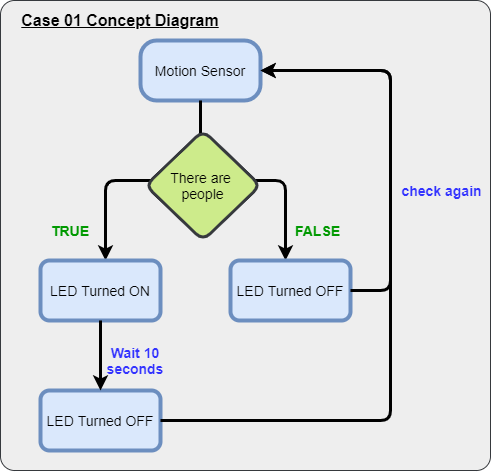

The diagram above was exported from draw.io. Its source (the exported page's mxGraphModel, read from the mxfile embedded in the PNG):
<mxGraphModel dx="1108" dy="665" grid="1" gridSize="10" guides="1" tooltips="1" connect="1" arrows="1" fold="1" page="1" pageScale="1" pageWidth="850" pageHeight="1100" math="0" shadow="0">
  <root>
    <mxCell id="0" />
    <mxCell id="1" parent="0" />
    <mxCell id="O8h8WT_wgB2fewq3qX8l-14" value="" style="rounded=1;whiteSpace=wrap;html=1;arcSize=3;fillColor=#eeeeee;strokeColor=#36393d;" parent="1" vertex="1">
      <mxGeometry x="250" y="130" width="490" height="470" as="geometry" />
    </mxCell>
    <mxCell id="O8h8WT_wgB2fewq3qX8l-1" value="&lt;font style=&quot;font-size: 14px&quot;&gt;Motion Sensor&lt;/font&gt;" style="rounded=1;whiteSpace=wrap;html=1;fillColor=#dae8fc;strokeColor=#6c8ebf;strokeWidth=4;arcSize=27;" parent="1" vertex="1">
      <mxGeometry x="390" y="170" width="120" height="60" as="geometry" />
    </mxCell>
    <mxCell id="O8h8WT_wgB2fewq3qX8l-4" value="" style="edgeStyle=segmentEdgeStyle;endArrow=classic;html=1;strokeWidth=3;exitX=1;exitY=0.5;exitDx=0;exitDy=0;exitPerimeter=0;" parent="1" edge="1" source="O8h8WT_wgB2fewq3qX8l-6">
      <mxGeometry width="50" height="50" relative="1" as="geometry">
        <mxPoint x="445" y="330" as="sourcePoint" />
        <mxPoint x="355" y="390" as="targetPoint" />
        <Array as="points">
          <mxPoint x="450" y="310" />
          <mxPoint x="355" y="310" />
        </Array>
      </mxGeometry>
    </mxCell>
    <mxCell id="O8h8WT_wgB2fewq3qX8l-5" value="" style="edgeStyle=segmentEdgeStyle;endArrow=classic;html=1;strokeWidth=3;exitX=1;exitY=0.5;exitDx=0;exitDy=0;exitPerimeter=0;" parent="1" edge="1" source="O8h8WT_wgB2fewq3qX8l-6">
      <mxGeometry width="50" height="50" relative="1" as="geometry">
        <mxPoint x="455" y="330" as="sourcePoint" />
        <mxPoint x="535" y="390" as="targetPoint" />
        <Array as="points">
          <mxPoint x="450" y="310" />
          <mxPoint x="535" y="310" />
        </Array>
      </mxGeometry>
    </mxCell>
    <mxCell id="O8h8WT_wgB2fewq3qX8l-6" value="" style="line;strokeWidth=3;direction=south;html=1;" parent="1" vertex="1">
      <mxGeometry x="445" y="230" width="10" height="70" as="geometry" />
    </mxCell>
    <mxCell id="O8h8WT_wgB2fewq3qX8l-7" value="&lt;font style=&quot;font-size: 14px&quot;&gt;TRUE&lt;/font&gt;" style="text;html=1;strokeColor=none;fillColor=none;align=center;verticalAlign=middle;whiteSpace=wrap;rounded=0;fontColor=#009900;fontStyle=1" parent="1" vertex="1">
      <mxGeometry x="300" y="350" width="40" height="20" as="geometry" />
    </mxCell>
    <mxCell id="O8h8WT_wgB2fewq3qX8l-8" value="&lt;font style=&quot;font-size: 14px&quot;&gt;FALSE&lt;/font&gt;" style="text;html=1;strokeColor=none;fillColor=none;align=center;verticalAlign=middle;whiteSpace=wrap;rounded=0;fontStyle=1;fontColor=#009900;" parent="1" vertex="1">
      <mxGeometry x="520" y="350" width="95" height="20" as="geometry" />
    </mxCell>
    <mxCell id="O8h8WT_wgB2fewq3qX8l-9" value="&lt;font size=&quot;1&quot;&gt;&lt;span style=&quot;color: rgb(0 , 0 , 0) ; font-family: &amp;#34;helvetica&amp;#34; ; font-style: normal ; font-weight: 400 ; letter-spacing: normal ; text-align: center ; text-indent: 0px ; text-transform: none ; word-spacing: 0px ; display: inline ; float: none ; font-size: 14px&quot;&gt;LED Turned OFF&lt;/span&gt;&lt;/font&gt;" style="rounded=1;whiteSpace=wrap;html=1;fillColor=#dae8fc;strokeColor=#6c8ebf;strokeWidth=4;" parent="1" vertex="1">
      <mxGeometry x="480" y="390" width="120" height="60" as="geometry" />
    </mxCell>
    <mxCell id="O8h8WT_wgB2fewq3qX8l-10" value="&lt;font&gt;&lt;span style=&quot;color: rgb(0 , 0 , 0) ; font-family: &amp;#34;helvetica&amp;#34; ; font-style: normal ; font-weight: 400 ; letter-spacing: normal ; text-align: center ; text-indent: 0px ; text-transform: none ; word-spacing: 0px ; display: inline ; float: none&quot;&gt;&lt;font style=&quot;font-size: 14px&quot;&gt;LED Turned ON&lt;/font&gt;&lt;/span&gt;&lt;br&gt;&lt;/font&gt;" style="rounded=1;whiteSpace=wrap;html=1;fillColor=#dae8fc;strokeColor=#6c8ebf;strokeWidth=4;" parent="1" vertex="1">
      <mxGeometry x="290" y="390" width="120" height="60" as="geometry" />
    </mxCell>
    <mxCell id="O8h8WT_wgB2fewq3qX8l-12" value="&lt;font style=&quot;font-size: 14px&quot;&gt;Wait 10 seconds&lt;/font&gt;" style="text;html=1;strokeColor=none;fillColor=none;align=center;verticalAlign=middle;whiteSpace=wrap;rounded=0;fontColor=#3333FF;fontStyle=1" parent="1" vertex="1">
      <mxGeometry x="345" y="480" width="80" height="20" as="geometry" />
    </mxCell>
    <mxCell id="O8h8WT_wgB2fewq3qX8l-15" value="&lt;b&gt;&lt;u&gt;&lt;font style=&quot;font-size: 16px&quot;&gt;Case 01 Concept Diagram&lt;/font&gt;&lt;/u&gt;&lt;/b&gt;" style="text;html=1;strokeColor=none;fillColor=none;align=center;verticalAlign=middle;whiteSpace=wrap;rounded=0;" parent="1" vertex="1">
      <mxGeometry x="260" y="140" width="220" height="20" as="geometry" />
    </mxCell>
    <mxCell id="Rx2kTTrYQahgxUZ_hNjE-2" value="&lt;font size=&quot;1&quot;&gt;&lt;span style=&quot;color: rgb(0 , 0 , 0) ; font-family: &amp;#34;helvetica&amp;#34; ; font-style: normal ; font-weight: 400 ; letter-spacing: normal ; text-align: center ; text-indent: 0px ; text-transform: none ; word-spacing: 0px ; display: inline ; float: none ; font-size: 14px&quot;&gt;LED Turned OFF&lt;/span&gt;&lt;/font&gt;" style="rounded=1;whiteSpace=wrap;html=1;fillColor=#dae8fc;strokeColor=#6c8ebf;strokeWidth=4;" vertex="1" parent="1">
      <mxGeometry x="290" y="520" width="120" height="60" as="geometry" />
    </mxCell>
    <mxCell id="Rx2kTTrYQahgxUZ_hNjE-3" value="" style="endArrow=classic;html=1;exitX=0.5;exitY=1;exitDx=0;exitDy=0;entryX=0.5;entryY=0;entryDx=0;entryDy=0;strokeWidth=3;" edge="1" parent="1" source="O8h8WT_wgB2fewq3qX8l-10" target="Rx2kTTrYQahgxUZ_hNjE-2">
      <mxGeometry width="50" height="50" relative="1" as="geometry">
        <mxPoint x="340" y="490" as="sourcePoint" />
        <mxPoint x="390" y="440" as="targetPoint" />
      </mxGeometry>
    </mxCell>
    <mxCell id="Rx2kTTrYQahgxUZ_hNjE-4" value="" style="endArrow=classic;html=1;entryX=1;entryY=0.5;entryDx=0;entryDy=0;exitX=1;exitY=0.5;exitDx=0;exitDy=0;strokeWidth=3;" edge="1" parent="1" source="O8h8WT_wgB2fewq3qX8l-9" target="O8h8WT_wgB2fewq3qX8l-1">
      <mxGeometry width="50" height="50" relative="1" as="geometry">
        <mxPoint x="600" y="450" as="sourcePoint" />
        <mxPoint x="650" y="400" as="targetPoint" />
        <Array as="points">
          <mxPoint x="640" y="420" />
          <mxPoint x="640" y="200" />
        </Array>
      </mxGeometry>
    </mxCell>
    <mxCell id="Rx2kTTrYQahgxUZ_hNjE-5" value="" style="endArrow=classic;html=1;exitX=1;exitY=0.5;exitDx=0;exitDy=0;strokeWidth=3;entryX=1;entryY=0.5;entryDx=0;entryDy=0;" edge="1" parent="1" source="Rx2kTTrYQahgxUZ_hNjE-2" target="O8h8WT_wgB2fewq3qX8l-1">
      <mxGeometry width="50" height="50" relative="1" as="geometry">
        <mxPoint x="410" y="570" as="sourcePoint" />
        <mxPoint x="510" y="230" as="targetPoint" />
        <Array as="points">
          <mxPoint x="640" y="550" />
          <mxPoint x="640" y="200" />
        </Array>
      </mxGeometry>
    </mxCell>
    <mxCell id="Rx2kTTrYQahgxUZ_hNjE-6" value="&lt;font style=&quot;font-size: 14px&quot;&gt;check again&lt;/font&gt;" style="edgeLabel;html=1;align=center;verticalAlign=middle;resizable=0;points=[];fontColor=#3333FF;labelBackgroundColor=none;fontStyle=1" vertex="1" connectable="0" parent="Rx2kTTrYQahgxUZ_hNjE-5">
      <mxGeometry x="0.0209" relative="1" as="geometry">
        <mxPoint x="50" y="-98" as="offset" />
      </mxGeometry>
    </mxCell>
    <mxCell id="Rx2kTTrYQahgxUZ_hNjE-8" value="&lt;font style=&quot;font-size: 14px&quot;&gt;There are &lt;br&gt;people&lt;/font&gt;" style="rhombus;whiteSpace=wrap;html=1;rounded=1;labelBackgroundColor=none;strokeWidth=3;fillColor=#cdeb8b;strokeColor=#36393d;" vertex="1" parent="1">
      <mxGeometry x="395" y="260" width="115" height="110" as="geometry" />
    </mxCell>
  </root>
</mxGraphModel>